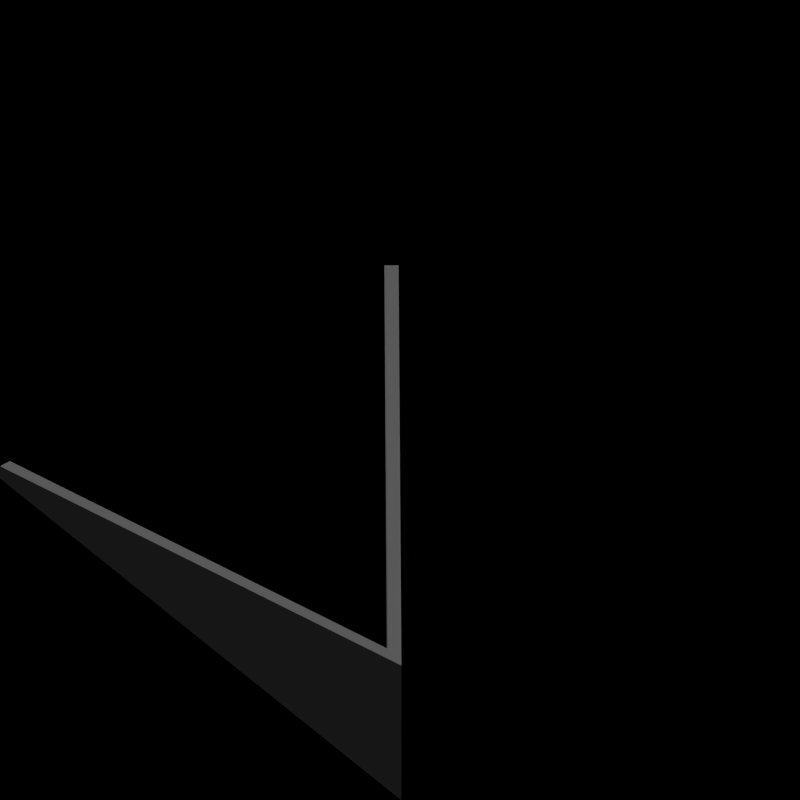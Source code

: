 # Source: foundations_temperate.blend  (saved by Blender 2.63.0; exported with 4.5.12 LTS)
import bpy
from mathutils import Matrix  # noqa: F401  (used for matrix-valued properties, if any)

bpy.ops.wm.read_factory_settings(use_empty=True)
scene = bpy.context.scene
scene.name = 'Scene'

# ---- collections
col_collection_1 = bpy.data.collections.new('Collection 1'); scene.collection.children.link(col_collection_1)

# ---- materials (node trees are filled in below, after node groups)
mat_foundation_temperate = bpy.data.materials.new('Foundation_Temperate')

# ---- material node trees

# ---- world
world_world = bpy.data.worlds.new('World'); scene.world = world_world
world_world.color = (0.0, 0.0, 0.0)
world_world.use_sun_shadow = False
world_world.sun_shadow_jitter_overblur = 0.0
world_world.cycles.sampling_method = 'MANUAL'
world_world.cycles.sample_map_resolution = 256
world_world.light_settings.ao_factor = 0.5

# ---- cameras
cam_camera = bpy.data.cameras.new('Camera')
cam_camera.type = 'ORTHO'
cam_camera.clip_end = 100.0
cam_camera.lens = 35.0
cam_camera.sensor_width = 32.0
cam_camera.sensor_height = 18.0
cam_camera.ortho_scale = 2.828
cam_camera.dof.focus_distance = 0.0
cam_camera.dof.aperture_fstop = 128.0

# ---- lights
light_lamp = bpy.data.lights.new('Lamp', 'SUN')
light_lamp.transmission_factor = 0.0
light_lamp.cutoff_distance = 30.0
light_lamp.angle = 1.571
light_lamp.energy = 1.0
light_lamp.shadow_buffer_clip_start = 1.001
light_lamp.shadow_soft_size = 1.0
light_lamp.shadow_cascade_max_distance = 1000.0
light_lamp.cycles.use_multiple_importance_sampling = False

# ---- meshes
me_plane_006 = bpy.data.meshes.new('Plane.006')
me_plane_006.from_pydata([(-41.0, 1.0, 0.55), (-1.0, -1.0, 0.5), (1.0, 1.0, 0.5), (-1.0, 1.0, 0.5), (1.0, -1.0, 0.5), (-36.0, 1.0, 0.55), (1.0, 1.0, 0.0), (-1.0, 1.0, 0.0), (1.0, -1.0, 0.55), (-1.0, -1.0, 0.55), (1.0, 1.0, 0.55), (-1.0, 1.0, 0.55), (6.0, -1.0, 0.5), (4.0, -1.0, 0.5), (6.0, 1.0, 0.5), (4.0, 1.0, 0.5), (6.0, -1.0, 0.0), (4.0, -1.0, 0.0), (6.0, 1.0, 0.0), (4.0, 1.0, 0.0), (6.0, -1.0, 0.55), (4.0, -1.0, 0.55), (6.0, 1.0, 0.55), (4.0, 1.0, 0.55), (-4.0, -1.0, 0.5), (-6.0, -1.0, 0.5), (-6.0, 1.0, 0.5), (-4.0, -1.0, 0.0), (-34.0, 1.0, 0.55), (-4.0, 1.0, 0.5), (-6.0, 1.0, 0.0), (-4.0, -1.0, 0.55), (-6.0, -1.0, 0.55), (-4.0, 1.0, 0.55), (-6.0, 1.0, 0.55), (-9.0, -1.0, 0.5), (-11.0, -1.0, 0.5), (-9.0, 1.0, 0.5), (-11.0, 1.0, 0.5), (-36.0, -1.0, 0.55), (-34.0, -1.0, 0.55), (-11.0, 1.0, 0.0), (-9.0, -1.0, 0.55), (-11.0, -1.0, 0.55), (-9.0, 1.0, 0.55), (-11.0, 1.0, 0.55), (-14.0, -1.0, 0.5), (-16.0, -1.0, 0.5), (-14.0, 1.0, 0.5), (-16.0, 1.0, 0.5), (-14.0, -1.0, 0.0), (-14.0, 1.0, 0.0), (-14.0, -1.0, 0.55), (-16.0, -1.0, 0.55), (-14.0, 1.0, 0.55), (-16.0, 1.0, 0.55), (-19.0, -1.0, 0.5), (-21.0, -1.0, 0.5), (-19.0, 1.0, 0.5), (-19.0, 1.0, 0.0), (-21.0, 1.0, 0.5), (-19.0, -1.0, 0.55), (-21.0, -1.0, 0.55), (-19.0, 1.0, 0.55), (-21.0, 1.0, 0.55), (-24.0, -1.0, 0.5), (-26.0, -1.0, 0.5), (-26.0, 1.0, 0.5), (-24.0, -1.0, 0.0), (-36.0, 1.0, 0.0), (-24.0, 1.0, 0.5), (-34.0, 1.0, 0.0), (-24.0, -1.0, 0.55), (-26.0, -1.0, 0.55), (-24.0, 1.0, 0.55), (-26.0, 1.0, 0.55), (-29.0, -1.0, 0.5), (-31.0, -1.0, 0.5), (-31.0, 1.0, 0.5), (-34.0, -1.0, 0.0), (-36.0, 1.0, 0.5), (-34.0, 1.0, 0.5), (-36.0, -1.0, 0.5), (-29.0, -1.0, 0.55), (-31.0, -1.0, 0.55), (-34.0, -1.0, 0.5), (-31.0, 1.0, 0.55), (-39.0, 1.0, 0.55), (-41.0, -1.0, 0.55), (-39.0, -1.0, 0.55), (-41.0, 1.0, 0.0), (-39.0, 1.0, 0.0), (-39.0, -1.0, 0.5), (-41.0, 1.0, 0.5), (-39.0, 1.0, 0.5), (-41.0, -1.0, 0.5), (-46.0, 1.0, 0.55), (-44.0, 1.0, 0.55), (-46.0, -1.0, 0.55), (-44.0, -1.0, 0.55), (-46.0, 1.0, 0.0), (-44.0, -1.0, 0.0), (-46.0, 1.0, 0.5), (-44.0, 1.0, 0.5), (-46.0, -1.0, 0.5), (-44.0, -1.0, 0.5), (-51.0, 1.0, 0.55), (-49.0, 1.0, 0.55), (-51.0, -1.0, 0.55), (-49.0, -1.0, 0.55), (-51.0, 1.0, 0.0), (-51.0, 1.0, 0.5), (-49.0, 1.0, 0.5), (-51.0, -1.0, 0.5), (-49.0, -1.0, 0.5), (-56.0, 1.0, 0.55), (-54.0, 1.0, 0.55), (-56.0, -1.0, 0.55), (-54.0, -1.0, 0.55), (-54.0, 1.0, 0.0), (-54.0, -1.0, 0.0), (-56.0, 1.0, 0.5), (-54.0, 1.0, 0.5), (-56.0, -1.0, 0.5), (-54.0, -1.0, 0.5), (-61.0, 1.0, 0.55), (-59.0, 1.0, 0.55), (-61.0, -1.0, 0.55), (-59.0, -1.0, 0.55), (-59.0, 1.0, 0.0), (-59.0, -1.0, 0.5), (-61.0, 1.0, 0.5), (-59.0, 1.0, 0.5), (-61.0, -1.0, 0.5), (-66.0, 1.0, 0.55), (-64.0, 1.0, 0.55), (-66.0, -1.0, 0.55), (-64.0, -1.0, 0.55), (-64.0, 1.0, 0.5), (-64.0, -1.0, 0.0), (-66.0, 1.0, 0.5), (-66.0, -1.0, 0.5), (-64.0, -1.0, 0.5), (-74.0, -1.0, 0.5), (-76.0, -1.0, 0.5), (-236.0, 1.0, 0.5), (-76.0, 1.0, 0.0), (-79.0, -1.0, 0.0), (-79.0, -1.0, 0.5), (-74.0, -1.0, 0.55), (-76.0, -1.0, 0.55), (-81.0, -1.0, 0.0), (-76.0, 1.0, 0.05), (-79.0, 1.0, 0.5), (-79.0, -1.0, 0.55), (-81.0, -1.0, 0.05), (-79.0, 1.0, 0.55), (-69.0, -1.0, 0.5), (-226.0, 1.0, 0.5), (-224.0, -1.0, 0.5), (-226.0, -1.0, 0.5), (-86.0, 1.0, 0.5), (-86.0, -1.0, 0.0), (-84.0, 1.0, 0.5), (-86.0, 1.0, 0.0), (-224.0, 1.0, 0.5), (-86.0, -1.0, 0.05), (-84.0, 1.0, 0.55), (-86.0, 1.0, 0.55), (-224.0, -1.0, 0.0), (-89.0, -1.0, 0.0), (-91.0, 1.0, 0.5), (-91.0, -1.0, 0.5), (-226.0, 1.0, 0.0), (-224.0, -1.0, 0.55), (-89.0, -1.0, 0.05), (-91.0, -1.0, 0.55), (-226.0, -1.0, 0.55), (-91.0, 1.0, 0.55), (-96.0, -1.0, 0.0), (-94.0, -1.0, 0.0), (-96.0, 1.0, 0.5), (-94.0, 1.0, 0.5), (-94.0, 1.0, 0.0), (-94.0, -1.0, 0.05), (-96.0, -1.0, 0.05), (-94.0, 1.0, 0.55), (-96.0, 1.0, 0.55), (-226.0, 1.0, 0.55), (-224.0, 1.0, 0.55), (-99.0, -1.0, 0.0), (-101.0, 1.0, 0.5), (-101.0, -1.0, 0.5), (-99.0, 1.0, 0.0), (-101.0, 1.0, 0.0), (-99.0, -1.0, 0.05), (-101.0, -1.0, 0.55), (-99.0, 1.0, 0.05), (-101.0, 1.0, 0.55), (-221.0, 1.0, 0.55), (-104.0, -1.0, 0.0), (-104.0, -1.0, 0.5), (-106.0, 1.0, 0.0), (-106.0, -1.0, 0.5), (-104.0, 1.0, 0.0), (-219.0, 1.0, 0.55), (-104.0, -1.0, 0.55), (-106.0, -1.0, 0.55), (-104.0, 1.0, 0.05), (-106.0, 1.0, 0.05), (-221.0, -1.0, 0.55), (-109.0, -1.0, 0.5), (-111.0, 1.0, 0.5), (-109.0, 1.0, 0.5), (-111.0, -1.0, 0.5), (-109.0, 1.0, 0.0), (-111.0, 1.0, 0.0), (-109.0, -1.0, 0.55), (-111.0, -1.0, 0.55), (-109.0, 1.0, 0.55), (-111.0, 1.0, 0.55), (-219.0, -1.0, 0.55), (-114.0, -1.0, 0.0), (-114.0, -1.0, 0.5), (-116.0, 1.0, 0.5), (-116.0, -1.0, 0.5), (-114.0, 1.0, 0.5), (-116.0, 1.0, 0.0), (-114.0, -1.0, 0.55), (-116.0, -1.0, 0.55), (-114.0, 1.0, 0.55), (-116.0, 1.0, 0.55), (-221.0, 1.0, 0.0), (-219.0, 1.0, 0.0), (-121.0, 1.0, 0.5), (-119.0, 1.0, 0.5), (-121.0, -1.0, 0.5), (-121.0, 1.0, 0.0), (-121.0, -1.0, 0.55), (-119.0, 1.0, 0.55), (-121.0, 1.0, 0.55), (-221.0, 1.0, 0.5), (-124.0, -1.0, 0.0), (-124.0, -1.0, 0.5), (-124.0, 1.0, 0.5), (-126.0, -1.0, 0.5), (-124.0, 1.0, 0.0), (-126.0, 1.0, 0.5), (-124.0, -1.0, 0.55), (-126.0, -1.0, 0.55), (-124.0, 1.0, 0.55), (-126.0, 1.0, 0.55), (-219.0, 1.0, 0.5), (-129.0, -1.0, 0.5), (-131.0, 1.0, 0.5), (-129.0, 1.0, 0.5), (-131.0, -1.0, 0.5), (-129.0, 1.0, 0.0), (-129.0, -1.0, 0.55), (-131.0, -1.0, 0.55), (-129.0, 1.0, 0.55), (-131.0, 1.0, 0.55), (-221.0, -1.0, 0.5), (-134.0, -1.0, 0.0), (-134.0, -1.0, 0.5), (-136.0, 1.0, 0.5), (-134.0, 1.0, 0.5), (-136.0, -1.0, 0.5), (-219.0, -1.0, 0.5), (-134.0, -1.0, 0.55), (-136.0, -1.0, 0.55), (-134.0, 1.0, 0.55), (-136.0, 1.0, 0.55), (-211.0, -1.0, 0.5), (-141.0, 1.0, 0.5), (-211.0, 1.0, 0.5), (-141.0, -1.0, 0.5), (-409.0, -1.0, 0.0), (-209.0, 1.0, 0.0), (-141.0, -1.0, 0.55), (-211.0, 1.0, 0.0), (-141.0, 1.0, 0.55), (-144.0, -1.0, 0.0), (-144.0, -1.0, 0.5), (-146.0, 1.0, 0.5), (-144.0, 1.0, 0.5), (-146.0, -1.0, 0.5), (-144.0, 1.0, 0.0), (-146.0, 1.0, 0.0), (-144.0, -1.0, 0.55), (-146.0, -1.0, 0.55), (-144.0, 1.0, 0.55), (-146.0, 1.0, 0.55), (-211.0, -1.0, 0.55), (-149.0, -1.0, 0.5), (-151.0, 1.0, 0.5), (-149.0, 1.0, 0.5), (-151.0, -1.0, 0.5), (-149.0, 1.0, 0.0), (-151.0, 1.0, 0.0), (-149.0, -1.0, 0.55), (-151.0, -1.0, 0.55), (-149.0, 1.0, 0.55), (-151.0, 1.0, 0.55), (-209.0, 1.0, 0.05), (-154.0, -1.0, 0.0), (-154.0, -1.0, 0.5), (-156.0, 1.0, 0.5), (-154.0, 1.0, 0.5), (-156.0, -1.0, 0.5), (-156.0, 1.0, 0.0), (-154.0, -1.0, 0.55), (-156.0, -1.0, 0.55), (-154.0, 1.0, 0.55), (-156.0, 1.0, 0.55), (-211.0, 1.0, 0.55), (-216.0, 1.0, 0.05), (-214.0, 1.0, 0.05), (-161.0, 1.0, 0.5), (-161.0, -1.0, 0.5), (-159.0, 1.0, 0.5), (-161.0, 1.0, 0.0), (-216.0, -1.0, 0.55), (-161.0, -1.0, 0.55), (-159.0, 1.0, 0.55), (-161.0, 1.0, 0.55), (-214.0, -1.0, 0.55), (-164.0, -1.0, 0.0), (-164.0, -1.0, 0.5), (-166.0, 1.0, 0.5), (-164.0, 1.0, 0.5), (-409.0, -1.0, 0.5), (-164.0, 1.0, 0.0), (-164.0, -1.0, 0.55), (-214.0, 1.0, 0.0), (-164.0, 1.0, 0.55), (-166.0, 1.0, 0.55), (-169.0, -1.0, 0.5), (-171.0, 1.0, 0.5), (-169.0, 1.0, 0.5), (-214.0, -1.0, 0.0), (-169.0, 1.0, 0.0), (-169.0, -1.0, 0.55), (-216.0, 1.0, 0.0), (-169.0, 1.0, 0.55), (-171.0, 1.0, 0.55), (-174.0, -1.0, 0.0), (-174.0, -1.0, 0.5), (-216.0, -1.0, 0.5), (-214.0, -1.0, 0.5), (-174.0, 1.0, 0.5), (-174.0, -1.0, 0.55), (-206.0, -1.0, 0.0), (-174.0, 1.0, 0.55), (-204.0, 1.0, 0.5), (-179.0, -1.0, 0.5), (-179.0, 1.0, 0.5), (-204.0, -1.0, 0.0), (-179.0, 1.0, 0.0), (-181.0, 1.0, 0.0), (-179.0, -1.0, 0.55), (-179.0, 1.0, 0.55), (-181.0, 1.0, 0.05), (-204.0, 1.0, 0.0), (-206.0, 1.0, 0.5), (-204.0, -1.0, 0.05), (-186.0, 1.0, 0.0), (-206.0, -1.0, 0.05), (-186.0, -1.0, 0.5), (-204.0, 1.0, 0.55), (-206.0, 1.0, 0.55), (-201.0, 1.0, 0.55), (-186.0, -1.0, 0.55), (-186.0, 1.0, 0.05), (-201.0, -1.0, 0.55), (-189.0, -1.0, 0.0), (-189.0, -1.0, 0.5), (-189.0, 1.0, 0.5), (-189.0, -1.0, 0.55), (-189.0, 1.0, 0.55), (-201.0, 1.0, 0.5), (-201.0, -1.0, 0.5), (-196.0, 1.0, 0.5), (-196.0, -1.0, 0.0), (-194.0, 1.0, 0.5), (-196.0, 1.0, 0.0), (-196.0, -1.0, 0.05), (-194.0, 1.0, 0.55), (-196.0, 1.0, 0.55), (-69.0, 1.0, 0.5), (-71.0, -1.0, 0.0), (-69.0, 1.0, 0.0), (-71.0, 1.0, 0.0), (-69.0, -1.0, 0.55), (-71.0, -1.0, 0.05), (-69.0, 1.0, 0.55), (-71.0, 1.0, 0.05), (-234.0, -1.0, 0.5), (-236.0, -1.0, 0.5), (-234.0, 1.0, 0.5), (-234.0, -1.0, 0.0), (-234.0, 1.0, 0.0), (-236.0, 1.0, 0.52), (-234.0, -1.0, 0.55), (-236.0, -1.0, 0.55), (-236.0, 1.0, 0.55), (-234.0, 1.0, 0.55), (-231.0, 1.0, 0.55), (-229.0, 1.0, 0.55), (-231.0, -1.0, 0.55), (-229.0, -1.0, 0.55), (-231.0, 1.0, 0.0), (-229.0, 1.0, 0.5), (-231.0, 1.0, 0.5), (-231.0, -1.0, 0.5), (-229.0, -1.0, 0.5), (-244.0, -1.0, 0.5), (-246.0, -1.0, 0.5), (-244.0, -1.0, 0.0), (-244.0, 1.0, 0.5), (-244.0, -1.0, 0.55), (-246.0, -1.0, 0.55), (-244.0, 1.0, 0.55), (-241.0, 1.0, 0.55), (-239.0, 1.0, 0.55), (-241.0, -1.0, 0.55), (-239.0, -1.0, 0.55), (-239.0, 1.0, 0.0), (-239.0, -1.0, 0.5), (-241.0, 1.0, 0.5), (-239.0, 1.0, 0.5), (-241.0, -1.0, 0.5), (-256.0, 1.0, 0.5), (-254.0, -1.0, 0.5), (-256.0, -1.0, 0.5), (-254.0, 1.0, 0.5), (-254.0, -1.0, 0.0), (-254.0, 1.0, 0.0), (-256.0, 1.0, 0.0), (-254.0, -1.0, 0.55), (-256.0, -1.0, 0.55), (-256.0, 1.0, 0.55), (-254.0, 1.0, 0.55), (-251.0, -1.0, 0.55), (-249.0, -1.0, 0.55), (-251.0, -1.0, 0.5), (-249.0, -1.0, 0.5), (-266.0, 1.0, 0.5), (-264.0, -1.0, 0.5), (-266.0, -1.0, 0.5), (-264.0, 1.0, 0.5), (-264.0, -1.0, 0.0), (-266.0, 1.0, 0.0), (-264.0, -1.0, 0.55), (-266.0, -1.0, 0.55), (-266.0, 1.0, 0.55), (-264.0, 1.0, 0.55), (-261.0, 1.0, 0.55), (-259.0, 1.0, 0.55), (-259.0, -1.0, 0.55), (-261.0, 1.0, 0.0), (-259.0, 1.0, 0.0), (-259.0, -1.0, 0.5), (-261.0, 1.0, 0.5), (-259.0, 1.0, 0.5), (-306.0, 1.0, 0.5), (-294.0, -1.0, 0.5), (-296.0, -1.0, 0.5), (-294.0, -1.0, 0.55), (-296.0, -1.0, 0.55), (-291.0, 1.0, 0.05), (-289.0, 1.0, 0.55), (-291.0, -1.0, 0.05), (-289.0, -1.0, 0.55), (-291.0, 1.0, 0.0), (-289.0, 1.0, 0.0), (-291.0, -1.0, 0.0), (-289.0, 1.0, 0.5), (-289.0, -1.0, 0.5), (-279.0, 1.0, 0.5), (-281.0, 1.0, 0.5), (-279.0, -1.0, 0.5), (-279.0, 1.0, 0.0), (-279.0, -1.0, 0.55), (-279.0, 1.0, 0.55), (-281.0, 1.0, 0.55), (-284.0, 1.0, 0.55), (-286.0, -1.0, 0.55), (-284.0, -1.0, 0.55), (-284.0, 1.0, 0.5), (-284.0, -1.0, 0.0), (-286.0, -1.0, 0.5), (-284.0, -1.0, 0.5), (-274.0, -1.0, 0.5), (-276.0, -1.0, 0.5), (-274.0, 1.0, 0.5), (-276.0, 1.0, 0.5), (-274.0, -1.0, 0.0), (-274.0, 1.0, 0.0), (-274.0, -1.0, 0.55), (-276.0, -1.0, 0.55), (-274.0, 1.0, 0.55), (-276.0, 1.0, 0.55), (-271.0, 1.0, 0.55), (-269.0, 1.0, 0.55), (-271.0, 1.0, 0.0), (-269.0, 1.0, 0.5), (-271.0, 1.0, 0.5), (-304.0, 1.0, 0.5), (-306.0, 1.0, 0.0), (-306.0, 1.0, 0.55), (-304.0, 1.0, 0.55), (-299.0, 1.0, 0.55), (-301.0, -1.0, 0.05), (-299.0, -1.0, 0.55), (-299.0, 1.0, 0.5), (-299.0, -1.0, 0.0), (-301.0, -1.0, 0.0), (-299.0, -1.0, 0.5), (-314.0, 1.0, 0.5), (-314.0, -1.0, 0.0), (-314.0, 1.0, 0.0), (-316.0, 1.0, 0.5), (-314.0, -1.0, 0.05), (-316.0, 1.0, 0.55), (-314.0, 1.0, 0.55), (-311.0, -1.0, 0.55), (-309.0, -1.0, 0.05), (-311.0, -1.0, 0.5), (-309.0, -1.0, 0.0), (-324.0, -1.0, 0.5), (-326.0, -1.0, 0.5), (-324.0, 1.0, 0.0), (-324.0, -1.0, 0.0), (-324.0, -1.0, 0.55), (-326.0, -1.0, 0.55), (-324.0, 1.0, 0.05), (-321.0, 1.0, 0.55), (-319.0, 1.0, 0.05), (-321.0, -1.0, 0.55), (-319.0, -1.0, 0.05), (-321.0, 1.0, 0.0), (-319.0, 1.0, 0.0), (-321.0, 1.0, 0.5), (-321.0, -1.0, 0.5), (-319.0, -1.0, 0.0), (-336.0, 1.0, 0.5), (-334.0, -1.0, 0.5), (-334.0, -1.0, 0.0), (-334.0, 1.0, 0.5), (-336.0, 1.0, 0.0), (-334.0, -1.0, 0.55), (-336.0, 1.0, 0.55), (-334.0, 1.0, 0.55), (-331.0, 1.0, 0.55), (-329.0, 1.0, 0.55), (-329.0, -1.0, 0.55), (-331.0, 1.0, 0.0), (-329.0, 1.0, 0.0), (-331.0, 1.0, 0.5), (-329.0, 1.0, 0.5), (-329.0, -1.0, 0.5), (-376.0, 1.0, 0.5), (-366.0, 1.0, 0.5), (-364.0, -1.0, 0.5), (-366.0, 1.0, 0.55), (-364.0, 1.0, 0.55), (-369.0, 1.0, 0.55), (-371.0, 1.0, 0.55), (-369.0, -1.0, 0.55), (-371.0, 1.0, 0.0), (-369.0, 1.0, 0.0), (-349.0, -1.0, 0.5), (-349.0, 1.0, 0.5), (-351.0, 1.0, 0.5), (-349.0, 1.0, 0.0), (-349.0, -1.0, 0.55), (-349.0, 1.0, 0.55), (-351.0, 1.0, 0.55), (-354.0, 1.0, 0.55), (-354.0, -1.0, 0.55), (-354.0, -1.0, 0.0), (-354.0, 1.0, 0.5), (-354.0, -1.0, 0.5), (-344.0, -1.0, 0.5), (-344.0, 1.0, 0.5), (-346.0, 1.0, 0.5), (-344.0, -1.0, 0.0), (-344.0, 1.0, 0.0), (-344.0, -1.0, 0.55), (-344.0, 1.0, 0.55), (-346.0, 1.0, 0.55), (-341.0, 1.0, 0.55), (-339.0, 1.0, 0.55), (-341.0, 1.0, 0.0), (-339.0, 1.0, 0.5), (-341.0, 1.0, 0.5), (-374.0, -1.0, 0.5), (-374.0, -1.0, 0.0), (-374.0, 1.0, 0.5), (-376.0, 1.0, 0.0), (-374.0, -1.0, 0.55), (-376.0, 1.0, 0.55), (-374.0, 1.0, 0.55), (-364.0, 1.0, 0.5), (-364.0, -1.0, 0.0), (-369.0, -1.0, 0.5), (-369.0, 1.0, 0.5), (-364.0, 1.0, 0.0), (-366.0, 1.0, 0.0), (-364.0, -1.0, 0.55), (-371.0, 1.0, 0.5), (-384.0, -1.0, 0.5), (-384.0, 1.0, 0.5), (-384.0, -1.0, 0.0), (-384.0, 1.0, 0.0), (-386.0, 1.0, 0.5), (-384.0, -1.0, 0.55), (-386.0, 1.0, 0.55), (-384.0, 1.0, 0.55), (-381.0, 1.0, 0.55), (-379.0, 1.0, 0.55), (-381.0, 1.0, 0.0), (-379.0, 1.0, 0.5), (-381.0, 1.0, 0.5), (-394.0, -1.0, 0.5), (-394.0, -1.0, 0.0), (-394.0, 1.0, 0.5), (-394.0, -1.0, 0.55), (-394.0, 1.0, 0.55), (-391.0, 1.0, 0.55), (-389.0, 1.0, 0.55), (-389.0, -1.0, 0.55), (-391.0, 1.0, 0.5), (-389.0, 1.0, 0.0), (-389.0, 1.0, 0.5), (-389.0, -1.0, 0.5), (-401.0, 1.0, 0.05), (-399.0, 1.0, 0.55), (-399.0, -1.0, 0.55), (-401.0, 1.0, 0.0), (-399.0, 1.0, 0.0), (-399.0, -1.0, 0.5), (-399.0, 1.0, 0.5), (-409.0, 1.0, 0.5), (-409.0, -1.0, 0.55), (-409.0, 1.0, 0.55), (-416.0, 1.0, 0.55), (-414.0, 1.0, 0.55), (-416.0, 1.0, 0.0), (-414.0, 1.0, 0.5), (-416.0, 1.0, 0.5), (-431.0, 1.0, 0.5), (-429.0, 1.0, 0.0), (-431.0, 1.0, 0.0), (-431.0, 1.0, 0.55), (-429.0, 1.0, 0.05), (-426.0, 1.0, 0.55), (-424.0, 1.0, 0.55), (-424.0, -1.0, 0.05), (-426.0, 1.0, 0.5), (-424.0, 1.0, 0.0), (-424.0, 1.0, 0.5), (-424.0, -1.0, 0.0), (-444.0, -1.0, 0.5), (-446.0, 1.0, 0.5), (-444.0, 1.0, 0.5), (-444.0, -1.0, 0.0), (-446.0, 1.0, 0.0), (-444.0, 1.0, 0.55), (-444.0, -1.0, 0.55), (-446.0, 1.0, 0.55), (-434.0, 1.0, 0.05), (-434.0, -1.0, 0.55), (-434.0, -1.0, 0.0), (-434.0, 1.0, 0.0), (-434.0, -1.0, 0.5), (-449.0, 1.0, 0.5), (-451.0, -1.0, 0.5), (-451.0, 1.0, 0.5), (-449.0, 1.0, 0.0), (-451.0, -1.0, 0.0), (-451.0, 1.0, 0.55), (-449.0, 1.0, 0.55), (-451.0, -1.0, 0.55), (-456.0, -1.0, 0.5), (-456.0, 1.0, 0.5), (-454.0, -1.0, 0.5), (-456.0, 1.0, 0.0), (-454.0, -1.0, 0.0), (-456.0, -1.0, 0.55), (-456.0, 1.0, 0.55), (-454.0, -1.0, 0.55), (-441.0, -1.0, 0.5), (-439.0, 1.0, 0.5), (-439.0, -1.0, 0.5), (-441.0, -1.0, 0.0), (-439.0, 1.0, 0.0), (-439.0, -1.0, 0.55), (-441.0, -1.0, 0.55), (-439.0, 1.0, 0.55), (-464.0, 1.0, 0.5), (-464.0, -1.0, 0.5), (-466.0, 1.0, 0.5), (-464.0, -1.0, 0.0), (-466.0, 1.0, 0.0), (-464.0, 1.0, 0.55), (-464.0, -1.0, 0.55), (-466.0, 1.0, 0.55), (-471.0, 1.0, 0.5), (-469.0, 1.0, 0.5), (-471.0, -1.0, 0.5), (-469.0, 1.0, 0.0), (-471.0, -1.0, 0.0), (-471.0, 1.0, 0.55), (-469.0, 1.0, 0.55), (-471.0, -1.0, 0.55), (-476.0, -1.0, 0.5), (-476.0, 1.0, 0.5), (-474.0, -1.0, 0.5), (-476.0, 1.0, 0.0), (-474.0, -1.0, 0.0), (-476.0, -1.0, 0.55), (-476.0, 1.0, 0.55), (-474.0, -1.0, 0.55), (-459.0, -1.0, 0.5), (-461.0, -1.0, 0.5), (-459.0, 1.0, 0.5), (-461.0, -1.0, 0.0), (-459.0, 1.0, 0.0), (-459.0, -1.0, 0.55), (-461.0, -1.0, 0.55), (-459.0, 1.0, 0.55), (-484.0, -1.0, 0.5), (-486.0, 1.0, 0.5), (-484.0, 1.0, 0.5), (-484.0, -1.0, 0.0), (-486.0, 1.0, 0.0), (-484.0, 1.0, 0.55), (-484.0, -1.0, 0.55), (-486.0, 1.0, 0.55), (-491.0, 1.0, 0.5), (-489.0, 1.0, 0.5), (-491.0, -1.0, 0.5), (-489.0, 1.0, 0.0), (-491.0, -1.0, 0.0), (-491.0, 1.0, 0.55), (-489.0, 1.0, 0.55), (-491.0, -1.0, 0.55), (-496.0, -1.0, 0.5), (-496.0, 1.0, 0.5), (-494.0, -1.0, 0.5), (-496.0, 1.0, 0.0), (-494.0, -1.0, 0.0), (-496.0, -1.0, 0.55), (-496.0, 1.0, 0.55), (-494.0, -1.0, 0.55), (-479.0, -1.0, 0.5), (-481.0, -1.0, 0.5), (-479.0, 1.0, 0.5), (-481.0, -1.0, 0.0), (-479.0, 1.0, 0.0), (-479.0, -1.0, 0.55), (-481.0, -1.0, 0.55), (-479.0, 1.0, 0.55), (-504.0, -1.0, 0.5), (-506.0, 1.0, 0.5), (-504.0, 1.0, 0.5), (-504.0, -1.0, 0.0), (-506.0, 1.0, 0.0), (-504.0, 1.0, 0.55), (-504.0, -1.0, 0.55), (-506.0, 1.0, 0.55), (-509.0, 1.0, 0.5), (-511.0, -1.0, 0.5), (-511.0, 1.0, 0.5), (-509.0, 1.0, 0.0), (-511.0, -1.0, 0.0), (-511.0, 1.0, 0.55), (-509.0, 1.0, 0.55), (-511.0, -1.0, 0.55), (-516.0, 1.0, 0.5), (-514.0, -1.0, 0.5), (-516.0, 1.0, 0.0), (-514.0, -1.0, 0.0), (-516.0, 1.0, 0.55), (-514.0, -1.0, 0.55), (-501.0, -1.0, 0.5), (-499.0, 1.0, 0.5), (-499.0, -1.0, 0.5), (-501.0, -1.0, 0.0), (-499.0, 1.0, 0.0), (-499.0, -1.0, 0.55), (-501.0, -1.0, 0.55), (-499.0, 1.0, 0.55)], [], [(56, 58, 59), (16, 17, 13, 12), (2, 3, 7, 6), (58, 60, 59), (12, 13, 21, 20), (10, 11, 3, 2), (11, 9, 1, 3), (105, 104, 98, 99), (14, 15, 19, 18), (15, 13, 17, 19), (12, 14, 18, 16), (22, 23, 15, 14), (23, 21, 13, 15), (20, 22, 14, 12), (24, 25, 32, 31), (94, 93, 90, 91), (34, 32, 25, 26), (64, 62, 57, 60), (35, 36, 43, 42), (63, 64, 60, 58), (44, 45, 38, 37), (45, 43, 36, 38), (4, 1, 9, 8), (87, 0, 93, 94), (46, 47, 53, 52), (46, 48, 51, 50), (54, 55, 49, 48), (55, 53, 47, 49), (52, 54, 48, 46), (56, 57, 62, 61), (61, 63, 58, 56), (0, 88, 95, 93), (65, 66, 73, 72), (40, 28, 81, 85), (5, 39, 82, 80), (75, 73, 66, 67), (28, 5, 80, 81), (76, 77, 84, 83), (85, 81, 71, 79), (65, 70, 68), (81, 80, 69, 71), (85, 82, 39, 40), (86, 84, 77, 78), (89, 87, 94, 92), (4, 2, 6), (8, 10, 2, 4), (97, 96, 102, 103), (96, 98, 104, 102), (99, 97, 103, 105), (48, 49, 51), (37, 38, 41), (92, 94, 91), (114, 113, 108, 109), (107, 106, 111, 112), (106, 108, 113, 111), (31, 33, 29, 24), (33, 34, 26, 29), (124, 122, 119, 120), (124, 123, 117, 118), (116, 115, 121, 122), (115, 117, 123, 121), (118, 116, 122, 124), (24, 29, 27), (29, 26, 30), (126, 125, 131, 132), (125, 127, 133, 131), (92, 95, 88, 89), (103, 102, 100), (142, 141, 136, 137), (105, 103, 101), (134, 136, 141, 140), (72, 74, 70, 65), (112, 111, 110), (122, 121, 119), (130, 132, 129), (132, 131, 129), (130, 133, 127, 128), (128, 126, 132, 130), (142, 138, 139), (137, 135, 138, 142), (143, 144, 150, 149), (464, 463, 460, 461), (148, 151, 155, 154), (152, 150, 144, 146), (168, 166, 162, 161), (446, 445, 443, 444), (170, 172, 176, 175), (178, 176, 172, 171), (186, 187, 181, 182), (439, 442, 435, 433), (184, 186, 182, 180), (442, 441, 432, 435), (433, 435, 437, 436), (190, 192, 196, 195), (198, 196, 192, 191), (435, 432, 438, 437), (433, 434, 440, 439), (201, 203, 207, 206), (209, 207, 203, 202), (219, 220, 212, 213), (213, 212, 216, 215), (416, 417, 421, 420), (220, 218, 214, 212), (424, 423, 429, 430), (231, 229, 225, 224), (239, 240, 234, 235), (240, 238, 236, 234), (243, 244, 246, 242), (248, 250, 244, 243), (260, 261, 254, 255), (261, 259, 256, 254), (258, 260, 255, 253), (415, 414, 409, 410), (272, 270, 267, 265), (269, 271, 266, 264), (403, 406, 399, 397), (406, 405, 145, 399), (399, 145, 402, 401), (397, 399, 401, 400), (281, 279, 276, 274), (397, 398, 404, 403), (291, 292, 284, 285), (283, 285, 287, 282), (285, 284, 288, 287), (292, 290, 286, 284), (289, 291, 285, 283), (302, 303, 295, 296), (296, 295, 299, 298), (159, 160, 177, 174), (303, 301, 297, 295), (313, 314, 307, 308), (205, 199, 241, 252), (189, 188, 158, 165), (314, 312, 309, 307), (311, 313, 308, 306), (174, 189, 165, 159), (221, 205, 252, 268), (252, 241, 232, 233), (325, 323, 319, 318), (335, 336, 329, 330), (328, 330, 332, 327), (268, 262, 210, 221), (333, 335, 330, 328), (344, 345, 338, 339), (673, 672, 675, 676), (315, 293, 273, 275), (316, 322, 348, 343), (360, 361, 356, 355), (373, 372, 368, 366), (371, 374, 381, 380), (378, 379, 377, 376), (388, 386, 383, 382), (453, 456, 450, 448), (456, 455, 447, 450), (458, 457, 463, 464), (448, 449, 454, 453), (560, 559, 557, 558), (556, 555, 560, 561), (545, 544, 539, 540), (534, 536, 532, 530), (530, 531, 535, 534), (529, 528, 526, 527), (518, 517, 513, 514), (466, 467, 469, 468), (473, 471, 477, 478), (484, 485, 480, 479), (492, 491, 487, 488), (493, 494, 500, 499), (493, 495, 498, 497), (501, 502, 496, 495), (499, 501, 495, 493), (555, 554, 559, 560), (632, 631, 635, 636), (612, 613, 615, 614), (617, 619, 613, 612), (610, 566, 604, 564), (566, 565, 563, 604), (604, 563, 609, 608), (564, 604, 608, 605), (607, 611, 570, 571), (567, 568, 611, 607), (576, 577, 573, 572), (580, 579, 582, 583), (577, 578, 574, 573), (584, 585, 588, 587), (590, 591, 586, 585), (589, 590, 585, 584), (664, 665, 671, 670), (656, 655, 652, 653), (659, 658, 662, 663), (680, 681, 678, 677), (677, 678, 684, 683), (690, 692, 687, 685), (688, 689, 687, 686), (685, 686, 691, 690), (686, 687, 692, 691), (696, 697, 694, 693), (693, 694, 700, 699), (733, 734, 740, 739), (706, 708, 703, 701), (701, 702, 707, 706), (702, 703, 708, 707), (714, 716, 711, 709), (712, 713, 711, 710), (709, 710, 715, 714), (710, 711, 716, 715), (720, 721, 719, 718), (717, 718, 723, 722), (718, 719, 724, 723), (730, 732, 727, 725), (728, 729, 727, 726), (726, 727, 732, 731), (744, 745, 743, 742), (741, 742, 747, 746), (742, 743, 748, 747), (754, 756, 751, 749), (752, 753, 751, 750), (750, 751, 756, 755), (762, 764, 759, 757), (760, 761, 759, 758), (757, 758, 763, 762), (758, 759, 764, 763), (765, 766, 772, 771), (776, 777, 774, 773), (773, 774, 780, 779), (783, 784, 782, 781), (781, 782, 786, 785), (790, 791, 788, 787), (787, 788, 794, 793), (157, 390, 394, 393), (148, 153, 147), (389, 392, 391), (395, 396, 392, 389), (157, 389, 391), (154, 156, 153, 148), (167, 168, 161, 163), (459, 458, 464, 462), (163, 161, 164), (180, 182, 183), (182, 181, 183), (187, 185, 179, 181), (197, 198, 191, 193), (193, 191, 194), (201, 204, 200), (206, 208, 204, 201), (211, 213, 215), (416, 419, 418), (217, 219, 213, 211), (230, 231, 224, 226), (223, 226, 222), (226, 224, 227), (228, 230, 226, 223), (420, 422, 419, 416), (235, 234, 237), (430, 429, 427), (428, 430, 427), (250, 251, 247, 244), (426, 424, 430, 428), (244, 247, 246), (428, 431, 425, 426), (251, 249, 245, 247), (253, 255, 257), (255, 254, 257), (264, 266, 263), (412, 413, 411), (408, 407, 413, 412), (294, 296, 298), (159, 165, 169), (300, 302, 296, 294), (306, 308, 305), (308, 307, 310), (165, 158, 173), (324, 325, 318, 320), (320, 318, 321), (268, 252, 233), (330, 329, 332), (337, 339, 341), (669, 671, 665, 666), (339, 338, 341), (342, 344, 339, 337), (347, 350, 346), (278, 275, 280), (676, 675, 674), (326, 317, 334, 349), (304, 315, 275, 278), (351, 353, 350, 347), (361, 362, 359, 356), (355, 356, 358), (356, 359, 358), (349, 334, 340), (357, 354, 363), (354, 364, 363), (369, 370, 364, 354), (376, 377, 375), (370, 367, 352, 364), (365, 369, 354, 357), (387, 388, 382, 384), (384, 382, 385), (462, 464, 461), (393, 395, 389, 157), (448, 450, 451), (450, 447, 452), (542, 543, 541), (530, 532, 533), (538, 537, 543, 542), (520, 519, 521), (519, 522, 521), (525, 524, 522, 519), (523, 525, 519, 520), (514, 512, 515, 518), (518, 515, 516), (511, 510, 465, 508), (508, 465, 509), (471, 470, 474, 477), (477, 474, 475), (478, 477, 475), (478, 476, 472, 473), (481, 479, 482), (479, 480, 482), (483, 484, 479, 481), (488, 486, 489, 492), (492, 489, 490), (495, 496, 498), (504, 503, 507, 506), (506, 507, 505), (561, 560, 558), (551, 553, 549, 547), (553, 552, 546, 549), (547, 549, 548), (549, 546, 550), (643, 640, 641), (639, 638, 643, 642), (636, 635, 634), (635, 633, 634), (628, 629, 627, 625), (625, 627, 626), (631, 630, 633, 635), (621, 620, 624, 623), (613, 616, 615), (619, 618, 616, 613), (623, 624, 622), (569, 567, 607, 606), (601, 603, 599, 597), (603, 602, 562, 599), (599, 562, 600), (597, 599, 598), (606, 607, 571), (572, 573, 575), (573, 574, 575), (583, 582, 581), (585, 586, 588), (593, 592, 596, 595), (595, 596, 594), (642, 643, 641), (638, 637, 640, 643), (666, 665, 668), (735, 733, 739, 738), (666, 664, 670, 669), (666, 667, 664), (658, 657, 660, 662), (653, 652, 654), (662, 660, 661), (663, 662, 661), (650, 651, 649), (648, 647, 651, 650), (331, 644, 277), (645, 646, 644, 331), (682, 684, 678, 679), (679, 677, 683, 682), (679, 680, 677), (735, 734, 737), (738, 740, 734, 735), (698, 700, 694, 695), (695, 694, 697), (695, 693, 699, 698), (701, 703, 705), (701, 704, 702), (709, 712, 710), (725, 727, 729), (735, 736, 733), (741, 744, 742), (757, 759, 761), (767, 765, 771, 770), (767, 766, 769), (770, 772, 766, 767), (767, 768, 765), (775, 773, 779, 778), (775, 776, 773), (792, 794, 788, 789), (789, 788, 791)])
me_plane_006.materials.append(mat_foundation_temperate)
me_plane_006.use_remesh_preserve_volume = False
me_plane_006.use_remesh_preserve_attributes = False
me_plane_006.use_mirror_vertex_groups = False
me_plane_006.update()

# ---- curves / text
txt_text = bpy.data.curves.new('Text', 'FONT')
txt_text.dimensions = '2D'
txt_text.body = 'Base foundations -->'
txt_text.use_path_clamp = True
txt_text.bevel_resolution = 0

# ---- objects
ob_text = bpy.data.objects.new('Text', txt_text)
ob_plane = bpy.data.objects.new('Plane', me_plane_006)
ob_rotationcontrol = bpy.data.objects.new('RotationControl', None)
ob_cameratarget = bpy.data.objects.new('CameraTarget', None)
ob_camera = bpy.data.objects.new('Camera', cam_camera)
ob_lamp = bpy.data.objects.new('Lamp', light_lamp)

# ---- transforms, parenting, visibility, modifiers, constraints
ob_text.location = (-66.0, 4.0, 0.0)
ob_text.lineart.crease_threshold = 0.0
ob_plane.location = (0.0, 0.0, 0.0)
ob_plane.lineart.crease_threshold = 0.0
_m = ob_plane.modifiers.new('Solidify', 'SOLIDIFY')
_m.thickness = 0.05
_m.offset = 1.0
_m.use_even_offset = True
_m.use_quality_normals = True
_m.nonmanifold_thickness_mode = 'FIXED'
_m.nonmanifold_merge_threshold = 0.0003
ob_rotationcontrol.location = (-500.0, 0.0, 0.0)
ob_rotationcontrol.rotation_euler = (0.0, 0.0, -12.57)
ob_rotationcontrol.empty_image_offset = (0.0, 0.0)
ob_rotationcontrol.lineart.crease_threshold = 0.0
ob_cameratarget.parent = ob_rotationcontrol
ob_cameratarget.location = (0.0, 0.0, 0.817)
ob_cameratarget.empty_image_offset = (0.0, 0.0)
ob_cameratarget.lineart.crease_threshold = 0.0
ob_camera.parent = ob_cameratarget
ob_camera.location = (1.0, 1.0, 0.817)
ob_camera.rotation_euler = (1.109, 0.01082, 0.8149)
ob_camera.lock_rotations_4d = False
ob_camera.empty_display_type = 'ARROWS'
ob_camera.color = (0.0, 0.0, 0.0, 0.0)
ob_camera.display_type = 'WIRE'
ob_camera.lineart.crease_threshold = 0.0
_c = ob_camera.constraints.new('TRACK_TO'); _c.name = 'TrackTo'
_c.target = ob_cameratarget
ob_lamp.parent = ob_rotationcontrol
ob_lamp.location = (-1.0, 2.0, 0.8)
ob_lamp.lock_rotations_4d = False
ob_lamp.empty_display_type = 'ARROWS'
ob_lamp.color = (0.0, 0.0, 0.0, 0.0)
ob_lamp.lineart.crease_threshold = 0.0
_c = ob_lamp.constraints.new('TRACK_TO'); _c.name = 'TrackTo'
_c.target = ob_rotationcontrol

# ---- collection membership
col_collection_1.objects.link(ob_text)
col_collection_1.objects.link(ob_plane)
col_collection_1.objects.link(ob_rotationcontrol)
col_collection_1.objects.link(ob_cameratarget)
col_collection_1.objects.link(ob_camera)
col_collection_1.objects.link(ob_lamp)

# ---- scene / render settings (as saved in the file)
scene.camera = ob_camera
scene.frame_start = 1; scene.frame_end = 104; scene.frame_set(101)
scene.render.engine = 'BLENDER_EEVEE_NEXT'
scene.render.image_settings.compression = 90
scene.render.resolution_x = 256
scene.render.resolution_y = 256
scene.render.dither_intensity = 0.0
scene.render.bake_margin = 2
scene.render.bake_bias = 0.0
scene.cycles.use_denoising = False
scene.cycles.samples = 10
scene.cycles.sampling_pattern = 'TABULATED_SOBOL'
scene.cycles.light_sampling_threshold = 0.0
scene.cycles.use_adaptive_sampling = False
scene.cycles.use_light_tree = False
scene.cycles.blur_glossy = 0.0
scene.cycles.volume_bounces = 1
scene.cycles.pixel_filter_type = 'GAUSSIAN'
scene.cycles.sample_clamp_indirect = 0.0
scene.view_settings.view_transform = 'Standard'
bpy.context.view_layer.update()
